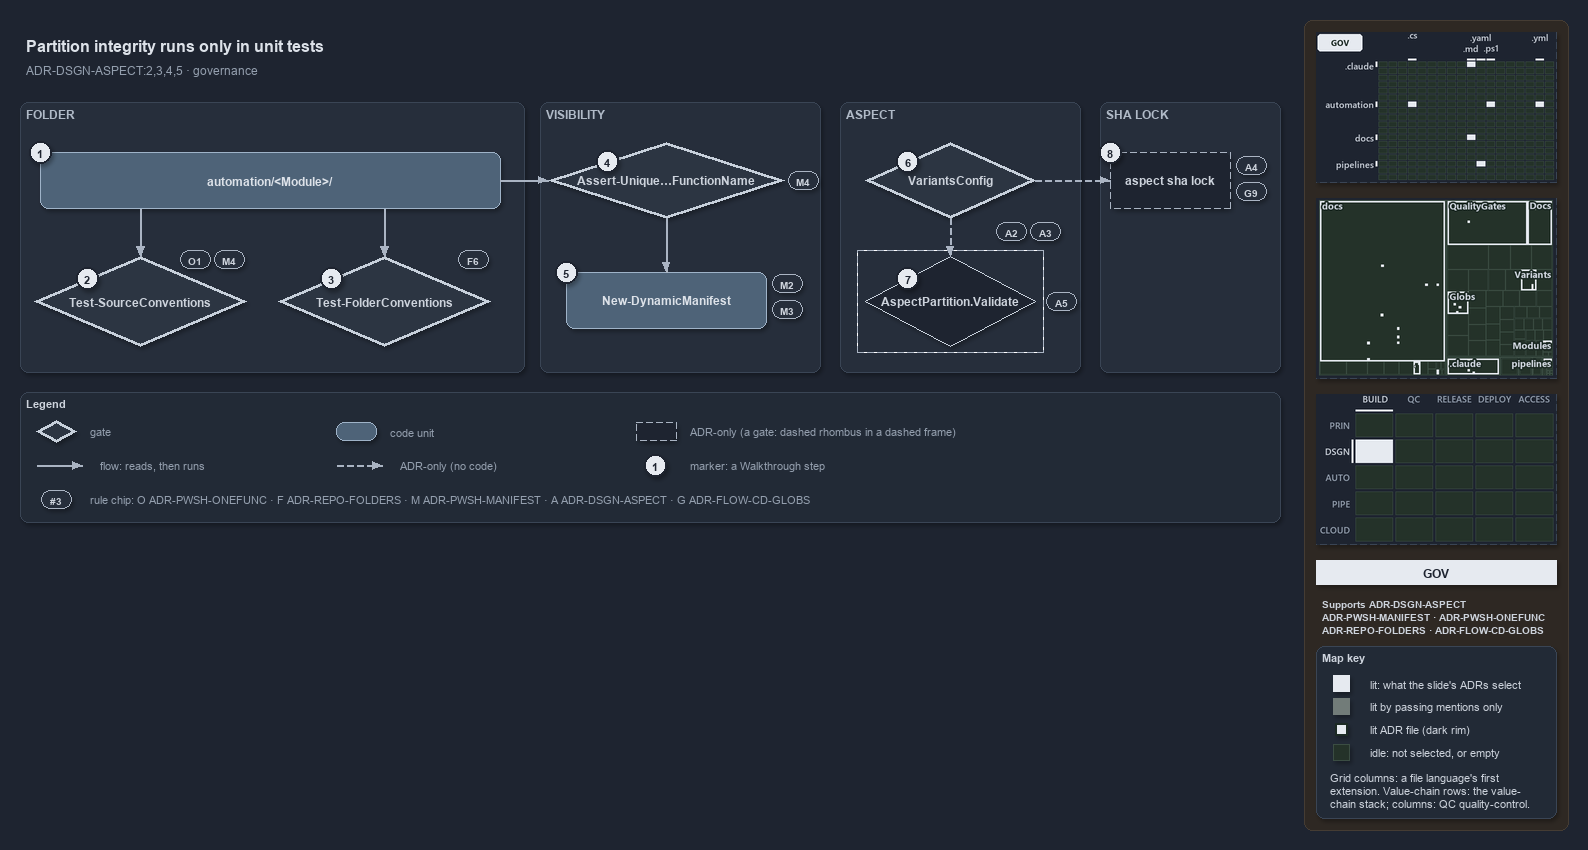

The diagram above was exported from draw.io. Its source (the exported page's mxGraphModel, read from the mxfile embedded in the PNG):
<mxGraphModel dx="1024" dy="768" grid="0" gridSize="10" guides="1" tooltips="1" connect="1" arrows="1" fold="1" page="1" pageScale="1" pageWidth="1572" pageHeight="602" background="#1E2430" math="0" shadow="1">
  <root>
    <mxCell id="0" />
    <mxCell id="1" parent="0" />
    <mxCell id="sidebar-bg" value="" style="rounded=1;arcSize=2;html=1;fillColor=#2E2823;strokeColor=#453C33;shadow=0;" vertex="1" parent="1">
      <mxGeometry x="1304" y="4" width="264" height="810" as="geometry" />
    </mxCell>
    <mxCell id="title" value="Partition integrity runs only in unit tests" style="text;html=1;align=left;verticalAlign=middle;fontSize=16;fontStyle=1;fontColor=#DDE2E9;" vertex="1" parent="1">
      <mxGeometry x="20" y="14" width="1260" height="30" as="geometry" />
    </mxCell>
    <mxCell id="subtitle" value="ADR-DSGN-ASPECT:2,3,4,5 &amp;#183; governance" style="text;html=1;align=left;verticalAlign=middle;fontSize=12;fontColor=#949FAE;" vertex="1" parent="1">
      <mxGeometry x="20" y="44" width="1240" height="20" as="geometry" />
    </mxCell>
    <mxCell id="band-folder" value="FOLDER" style="rounded=1;html=1;arcSize=3;fillColor=#262E3B;strokeColor=#3A4555;verticalAlign=top;align=left;spacingLeft=8;fontStyle=1;fontSize=12;fontColor=#B0BAC7;" vertex="1" parent="1">
      <mxGeometry x="20" y="86" width="504" height="270" as="geometry" />
    </mxCell>
    <mxCell id="band-visibility" value="VISIBILITY" style="rounded=1;html=1;arcSize=3;fillColor=#262E3B;strokeColor=#3A4555;verticalAlign=top;align=left;spacingLeft=8;fontStyle=1;fontSize=12;fontColor=#B0BAC7;" vertex="1" parent="1">
      <mxGeometry x="540" y="86" width="280" height="270" as="geometry" />
    </mxCell>
    <mxCell id="band-aspect" value="ASPECT" style="rounded=1;html=1;arcSize=3;fillColor=#262E3B;strokeColor=#3A4555;verticalAlign=top;align=left;spacingLeft=8;fontStyle=1;fontSize=12;fontColor=#B0BAC7;" vertex="1" parent="1">
      <mxGeometry x="840" y="86" width="240" height="270" as="geometry" />
    </mxCell>
    <mxCell id="band-lock" value="SHA LOCK" style="rounded=1;html=1;arcSize=3;fillColor=#262E3B;strokeColor=#3A4555;verticalAlign=top;align=left;spacingLeft=8;fontStyle=1;fontSize=12;fontColor=#B0BAC7;" vertex="1" parent="1">
      <mxGeometry x="1100" y="86" width="180" height="270" as="geometry" />
    </mxCell>
    <mxCell id="folder" value="&lt;b&gt;automation/&amp;lt;Module&amp;gt;/&lt;/b&gt;" style="rounded=1;whiteSpace=wrap;html=1;arcSize=20;fillColor=#4E6378;strokeColor=#9FB3C8;fontColor=#DDE2E9;fontSize=12;" vertex="1" parent="1">
      <mxGeometry x="40" y="136" width="460" height="56" as="geometry" />
    </mxCell>
    <mxCell id="gate-source" value="&lt;b&gt;Test-SourceConventions&lt;/b&gt;" style="rhombus;whiteSpace=wrap;html=1;fillColor=#2C3542;strokeColor=#C7D0DB;strokeWidth=3;fontSize=12;fontColor=#CDD3DC;" vertex="1" parent="1">
      <mxGeometry x="34" y="240" width="212" height="90" as="geometry" />
    </mxCell>
    <mxCell id="gate-folder" value="&lt;b&gt;Test-FolderConventions&lt;/b&gt;" style="rhombus;whiteSpace=wrap;html=1;fillColor=#2C3542;strokeColor=#C7D0DB;strokeWidth=3;fontSize=12;fontColor=#CDD3DC;" vertex="1" parent="1">
      <mxGeometry x="278" y="240" width="212" height="90" as="geometry" />
    </mxCell>
    <mxCell id="gate-unique" value="&lt;b&gt;Assert-Unique&amp;#8230;FunctionName&lt;/b&gt;" style="rhombus;whiteSpace=wrap;html=1;fillColor=#2C3542;strokeColor=#C7D0DB;strokeWidth=3;fontSize=12;fontColor=#CDD3DC;" vertex="1" parent="1">
      <mxGeometry x="548" y="126" width="236" height="76" as="geometry" />
    </mxCell>
    <mxCell id="manifest" value="&lt;b&gt;New-DynamicManifest&lt;/b&gt;" style="rounded=1;whiteSpace=wrap;html=1;arcSize=20;fillColor=#4E6378;strokeColor=#9FB3C8;fontColor=#DDE2E9;fontSize=12;" vertex="1" parent="1">
      <mxGeometry x="566" y="256" width="200" height="56" as="geometry" />
    </mxCell>
    <mxCell id="gate-variants" value="&lt;b&gt;VariantsConfig&lt;/b&gt;" style="rhombus;whiteSpace=wrap;html=1;fillColor=#2C3542;strokeColor=#C7D0DB;strokeWidth=3;fontSize=12;fontColor=#CDD3DC;" vertex="1" parent="1">
      <mxGeometry x="865" y="126" width="170" height="76" as="geometry" />
    </mxCell>
    <mxCell id="frame-validate" value="" style="rounded=0;html=1;fillColor=none;strokeColor=#AAB4C3;dashed=1;" vertex="1" parent="1">
      <mxGeometry x="857" y="234" width="186" height="102" as="geometry" />
    </mxCell>
    <mxCell id="validate" value="&lt;b&gt;AspectPartition.Validate&lt;/b&gt;" style="rhombus;whiteSpace=wrap;html=1;fillColor=#1E2430;strokeColor=#C7D0DB;dashed=1;fontSize=12;fontColor=#CDD3DC;" vertex="1" parent="1">
      <mxGeometry x="865" y="240" width="170" height="90" as="geometry" />
    </mxCell>
    <mxCell id="lock" value="&lt;b&gt;aspect sha lock&lt;/b&gt;" style="rounded=1;whiteSpace=wrap;html=1;arcSize=20;fillColor=#1E2430;strokeColor=#AAB4C3;dashed=1;fontSize=12;" vertex="1" parent="1">
      <mxGeometry x="1110" y="136" width="120" height="56" as="geometry" />
    </mxCell>
    <mxCell id="port-folder-b1" value="" style="text;html=1;strokeColor=none;fillColor=none;" vertex="1" parent="1">
      <mxGeometry x="140" y="192" width="1" height="1" as="geometry" />
    </mxCell>
    <mxCell id="edge-folder-source" value="" style="edgeStyle=orthogonalEdgeStyle;rounded=1;html=1;endArrow=block;strokeColor=#AAB4C3;fontColor=#CDD3DC;shadow=0;" edge="1" parent="1" source="port-folder-b1" target="gate-source">
      <mxGeometry relative="1" as="geometry" />
    </mxCell>
    <mxCell id="port-folder-b2" value="" style="text;html=1;strokeColor=none;fillColor=none;" vertex="1" parent="1">
      <mxGeometry x="384" y="192" width="1" height="1" as="geometry" />
    </mxCell>
    <mxCell id="edge-folder-folder" value="" style="edgeStyle=orthogonalEdgeStyle;rounded=1;html=1;endArrow=block;strokeColor=#AAB4C3;fontColor=#CDD3DC;shadow=0;" edge="1" parent="1" source="port-folder-b2" target="gate-folder">
      <mxGeometry relative="1" as="geometry" />
    </mxCell>
    <mxCell id="edge-folder-unique" value="" style="edgeStyle=orthogonalEdgeStyle;rounded=1;html=1;endArrow=block;strokeColor=#AAB4C3;fontColor=#CDD3DC;shadow=0;" edge="1" parent="1" source="folder" target="gate-unique">
      <mxGeometry relative="1" as="geometry" />
    </mxCell>
    <mxCell id="edge-unique-manifest" value="" style="edgeStyle=orthogonalEdgeStyle;rounded=1;html=1;endArrow=block;strokeColor=#AAB4C3;fontColor=#CDD3DC;shadow=0;" edge="1" parent="1" source="gate-unique" target="manifest">
      <mxGeometry relative="1" as="geometry" />
    </mxCell>
    <mxCell id="edge-variants-validate" value="" style="edgeStyle=orthogonalEdgeStyle;rounded=1;html=1;endArrow=block;strokeColor=#AAB4C3;dashed=1;fontColor=#CDD3DC;shadow=0;" edge="1" parent="1" source="gate-variants" target="validate">
      <mxGeometry relative="1" as="geometry" />
    </mxCell>
    <mxCell id="edge-variants-lock" value="" style="edgeStyle=orthogonalEdgeStyle;rounded=1;html=1;endArrow=block;strokeColor=#AAB4C3;dashed=1;fontColor=#CDD3DC;shadow=0;" edge="1" parent="1" source="gate-variants" target="lock">
      <mxGeometry relative="1" as="geometry" />
    </mxCell>
    <mxCell id="mark-1" value="1" style="ellipse;html=1;fillColor=#E6EAF0;strokeColor=#1E2430;strokeWidth=2;fontColor=#1E2430;fontStyle=1;fontSize=11;" vertex="1" parent="1">
      <mxGeometry x="29" y="125" width="22" height="22" as="geometry" />
    </mxCell>
    <mxCell id="mark-2" value="2" style="ellipse;html=1;fillColor=#E6EAF0;strokeColor=#1E2430;strokeWidth=2;fontColor=#1E2430;fontStyle=1;fontSize=11;" vertex="1" parent="1">
      <mxGeometry x="76" y="251.5" width="22" height="22" as="geometry" />
    </mxCell>
    <mxCell id="mark-3" value="3" style="ellipse;html=1;fillColor=#E6EAF0;strokeColor=#1E2430;strokeWidth=2;fontColor=#1E2430;fontStyle=1;fontSize=11;" vertex="1" parent="1">
      <mxGeometry x="320" y="251.5" width="22" height="22" as="geometry" />
    </mxCell>
    <mxCell id="mark-4" value="4" style="ellipse;html=1;fillColor=#E6EAF0;strokeColor=#1E2430;strokeWidth=2;fontColor=#1E2430;fontStyle=1;fontSize=11;" vertex="1" parent="1">
      <mxGeometry x="596" y="134" width="22" height="22" as="geometry" />
    </mxCell>
    <mxCell id="mark-5" value="5" style="ellipse;html=1;fillColor=#E6EAF0;strokeColor=#1E2430;strokeWidth=2;fontColor=#1E2430;fontStyle=1;fontSize=11;" vertex="1" parent="1">
      <mxGeometry x="555" y="245" width="22" height="22" as="geometry" />
    </mxCell>
    <mxCell id="mark-6" value="6" style="ellipse;html=1;fillColor=#E6EAF0;strokeColor=#1E2430;strokeWidth=2;fontColor=#1E2430;fontStyle=1;fontSize=11;" vertex="1" parent="1">
      <mxGeometry x="896.5" y="134" width="22" height="22" as="geometry" />
    </mxCell>
    <mxCell id="mark-7" value="7" style="ellipse;html=1;fillColor=#E6EAF0;strokeColor=#1E2430;strokeWidth=2;fontColor=#1E2430;fontStyle=1;fontSize=11;" vertex="1" parent="1">
      <mxGeometry x="896.5" y="251.5" width="22" height="22" as="geometry" />
    </mxCell>
    <mxCell id="mark-8" value="8" style="ellipse;html=1;fillColor=#E6EAF0;strokeColor=#1E2430;strokeWidth=2;fontColor=#1E2430;fontStyle=1;fontSize=11;" vertex="1" parent="1">
      <mxGeometry x="1099" y="125" width="22" height="22" as="geometry" />
    </mxCell>
    <mxCell id="chip-source-o1" value="O1" style="rounded=1;arcSize=50;whiteSpace=wrap;html=1;fillColor=#262E3B;strokeColor=#AAB4C3;fontColor=#CDD3DC;fontStyle=1;fontSize=10.5;" vertex="1" parent="1">
      <mxGeometry x="180" y="234" width="30" height="18" as="geometry" />
    </mxCell>
    <mxCell id="chip-source-m4" value="M4" style="rounded=1;arcSize=50;whiteSpace=wrap;html=1;fillColor=#262E3B;strokeColor=#AAB4C3;fontColor=#CDD3DC;fontStyle=1;fontSize=10.5;" vertex="1" parent="1">
      <mxGeometry x="214" y="234" width="30" height="18" as="geometry" />
    </mxCell>
    <mxCell id="chip-folder-f6" value="F6" style="rounded=1;arcSize=50;whiteSpace=wrap;html=1;fillColor=#262E3B;strokeColor=#AAB4C3;fontColor=#CDD3DC;fontStyle=1;fontSize=10.5;" vertex="1" parent="1">
      <mxGeometry x="458" y="234" width="30" height="18" as="geometry" />
    </mxCell>
    <mxCell id="chip-unique-m4" value="M4" style="rounded=1;arcSize=50;whiteSpace=wrap;html=1;fillColor=#262E3B;strokeColor=#AAB4C3;fontColor=#CDD3DC;fontStyle=1;fontSize=10.5;" vertex="1" parent="1">
      <mxGeometry x="788" y="155" width="30" height="18" as="geometry" />
    </mxCell>
    <mxCell id="chip-manifest-m2" value="M2" style="rounded=1;arcSize=50;whiteSpace=wrap;html=1;fillColor=#262E3B;strokeColor=#AAB4C3;fontColor=#CDD3DC;fontStyle=1;fontSize=10.5;" vertex="1" parent="1">
      <mxGeometry x="772" y="258" width="30" height="18" as="geometry" />
    </mxCell>
    <mxCell id="chip-manifest-m3" value="M3" style="rounded=1;arcSize=50;whiteSpace=wrap;html=1;fillColor=#262E3B;strokeColor=#AAB4C3;fontColor=#CDD3DC;fontStyle=1;fontSize=10.5;" vertex="1" parent="1">
      <mxGeometry x="772" y="284" width="30" height="18" as="geometry" />
    </mxCell>
    <mxCell id="chip-variants-a2" value="A2" style="rounded=1;arcSize=50;whiteSpace=wrap;html=1;fillColor=#262E3B;strokeColor=#AAB4C3;fontColor=#CDD3DC;fontStyle=1;fontSize=10.5;" vertex="1" parent="1">
      <mxGeometry x="996" y="206" width="30" height="18" as="geometry" />
    </mxCell>
    <mxCell id="chip-variants-a3" value="A3" style="rounded=1;arcSize=50;whiteSpace=wrap;html=1;fillColor=#262E3B;strokeColor=#AAB4C3;fontColor=#CDD3DC;fontStyle=1;fontSize=10.5;" vertex="1" parent="1">
      <mxGeometry x="1030" y="206" width="30" height="18" as="geometry" />
    </mxCell>
    <mxCell id="chip-validate-a5" value="A5" style="rounded=1;arcSize=50;whiteSpace=wrap;html=1;fillColor=#262E3B;strokeColor=#AAB4C3;fontColor=#CDD3DC;fontStyle=1;fontSize=10.5;" vertex="1" parent="1">
      <mxGeometry x="1046" y="276" width="30" height="18" as="geometry" />
    </mxCell>
    <mxCell id="chip-lock-a4" value="A4" style="rounded=1;arcSize=50;whiteSpace=wrap;html=1;fillColor=#262E3B;strokeColor=#AAB4C3;fontColor=#CDD3DC;fontStyle=1;fontSize=10.5;" vertex="1" parent="1">
      <mxGeometry x="1236" y="140" width="30" height="18" as="geometry" />
    </mxCell>
    <mxCell id="chip-lock-g9" value="G9" style="rounded=1;arcSize=50;whiteSpace=wrap;html=1;fillColor=#262E3B;strokeColor=#AAB4C3;fontColor=#CDD3DC;fontStyle=1;fontSize=10.5;" vertex="1" parent="1">
      <mxGeometry x="1236" y="166" width="30" height="18" as="geometry" />
    </mxCell>
    <mxCell id="legend" value="&lt;b&gt;Legend&lt;/b&gt;" style="rounded=1;whiteSpace=wrap;html=1;arcSize=6;fillColor=#222A36;strokeColor=#3A4555;align=left;verticalAlign=top;spacing=8;fontSize=11;fontColor=#CDD3DC;" vertex="1" parent="1">
      <mxGeometry x="20" y="376" width="1260" height="130" as="geometry" />
    </mxCell>
    <mxCell id="legend-gate" value="" style="rhombus;whiteSpace=wrap;html=1;fillColor=#2C3542;strokeColor=#C7D0DB;strokeWidth=3;fontSize=12;fontColor=#CDD3DC;" vertex="1" parent="1">
      <mxGeometry x="36" y="404" width="40" height="22" as="geometry" />
    </mxCell>
    <mxCell id="legend-gate-text" value="gate" style="text;html=1;align=left;verticalAlign=middle;fontSize=11;fontColor=#949FAE;" vertex="1" parent="1">
      <mxGeometry x="84" y="405" width="240" height="20" as="geometry" />
    </mxCell>
    <mxCell id="legend-code" value="" style="rounded=1;whiteSpace=wrap;html=1;arcSize=20;fillColor=#4E6378;strokeColor=#9FB3C8;fontColor=#DDE2E9;fontSize=12;" vertex="1" parent="1">
      <mxGeometry x="336" y="406" width="40" height="18" as="geometry" />
    </mxCell>
    <mxCell id="legend-code-text" value="code unit" style="text;html=1;align=left;verticalAlign=middle;fontSize=11;fontColor=#949FAE;" vertex="1" parent="1">
      <mxGeometry x="384" y="405" width="240" height="20" as="geometry" />
    </mxCell>
    <mxCell id="legend-adronly" value="" style="rounded=1;whiteSpace=wrap;html=1;arcSize=20;fillColor=#1E2430;strokeColor=#AAB4C3;dashed=1;fontSize=12;" vertex="1" parent="1">
      <mxGeometry x="636" y="406" width="40" height="18" as="geometry" />
    </mxCell>
    <mxCell id="legend-adronly-text" value="ADR-only (a gate: dashed rhombus in a dashed frame)" style="text;html=1;align=left;verticalAlign=middle;fontSize=11;fontColor=#949FAE;" vertex="1" parent="1">
      <mxGeometry x="684" y="405" width="240" height="20" as="geometry" />
    </mxCell>
    <mxCell id="legend-flow-a" value="" style="text;html=1;strokeColor=none;fillColor=none;" vertex="1" parent="1">
      <mxGeometry x="36" y="449" width="1" height="1" as="geometry" />
    </mxCell>
    <mxCell id="legend-flow-b" value="" style="text;html=1;strokeColor=none;fillColor=none;" vertex="1" parent="1">
      <mxGeometry x="82" y="449" width="1" height="1" as="geometry" />
    </mxCell>
    <mxCell id="legend-flow" value="" style="edgeStyle=orthogonalEdgeStyle;rounded=1;html=1;endArrow=block;strokeColor=#AAB4C3;fontColor=#CDD3DC;shadow=0;" edge="1" parent="1" source="legend-flow-a" target="legend-flow-b">
      <mxGeometry relative="1" as="geometry" />
    </mxCell>
    <mxCell id="legend-flow-text" value="flow: reads, then runs" style="text;html=1;align=left;verticalAlign=middle;fontSize=11;fontColor=#949FAE;" vertex="1" parent="1">
      <mxGeometry x="94" y="439" width="240" height="20" as="geometry" />
    </mxCell>
    <mxCell id="legend-adr-a" value="" style="text;html=1;strokeColor=none;fillColor=none;" vertex="1" parent="1">
      <mxGeometry x="336" y="449" width="1" height="1" as="geometry" />
    </mxCell>
    <mxCell id="legend-adr-b" value="" style="text;html=1;strokeColor=none;fillColor=none;" vertex="1" parent="1">
      <mxGeometry x="382" y="449" width="1" height="1" as="geometry" />
    </mxCell>
    <mxCell id="legend-adr" value="" style="edgeStyle=orthogonalEdgeStyle;rounded=1;html=1;endArrow=block;strokeColor=#AAB4C3;dashed=1;fontColor=#CDD3DC;shadow=0;" edge="1" parent="1" source="legend-adr-a" target="legend-adr-b">
      <mxGeometry relative="1" as="geometry" />
    </mxCell>
    <mxCell id="legend-adr-text" value="ADR-only (no code)" style="text;html=1;align=left;verticalAlign=middle;fontSize=11;fontColor=#949FAE;" vertex="1" parent="1">
      <mxGeometry x="394" y="439" width="240" height="20" as="geometry" />
    </mxCell>
    <mxCell id="legend-mark" value="1" style="ellipse;html=1;fillColor=#E6EAF0;strokeColor=#1E2430;strokeWidth=2;fontColor=#1E2430;fontStyle=1;fontSize=11;" vertex="1" parent="1">
      <mxGeometry x="644" y="438" width="22" height="22" as="geometry" />
    </mxCell>
    <mxCell id="legend-mark-text" value="marker: a Walkthrough step" style="text;html=1;align=left;verticalAlign=middle;fontSize=11;fontColor=#949FAE;" vertex="1" parent="1">
      <mxGeometry x="684" y="439" width="220" height="20" as="geometry" />
    </mxCell>
    <mxCell id="legend-rule" value="#3" style="rounded=1;arcSize=50;whiteSpace=wrap;html=1;fillColor=#262E3B;strokeColor=#AAB4C3;fontColor=#CDD3DC;fontStyle=1;fontSize=10.5;" vertex="1" parent="1">
      <mxGeometry x="41" y="474" width="30" height="18" as="geometry" />
    </mxCell>
    <mxCell id="legend-rule-text" value="rule chip: O ADR-PWSH-ONEFUNC &amp;#183; F ADR-REPO-FOLDERS &amp;#183; M ADR-PWSH-MANIFEST &amp;#183; A ADR-DSGN-ASPECT &amp;#183; G ADR-FLOW-CD-GLOBS" style="text;html=1;align=left;verticalAlign=middle;fontSize=11;fontColor=#949FAE;" vertex="1" parent="1">
      <mxGeometry x="84" y="473" width="900" height="20" as="geometry" />
    </mxCell>
    <mxCell id="minimap-grid" value="" style="shape=image;html=1;imageAspect=0;aspect=fixed;verticalLabelPosition=bottom;strokeColor=#3A4555;dashed=1;fillColor=#222A36;image=data:image/png,(base64 omitted: 12364 chars);" vertex="1" parent="1">
      <mxGeometry x="1316" y="16" width="240" height="150" as="geometry" />
    </mxCell>
    <mxCell id="minimap-tree" value="" style="shape=image;html=1;imageAspect=0;aspect=fixed;verticalLabelPosition=bottom;strokeColor=#3A4555;dashed=1;fillColor=#222A36;image=data:image/png,(base64 omitted: 21216 chars);" vertex="1" parent="1">
      <mxGeometry x="1316" y="182" width="240" height="180" as="geometry" />
    </mxCell>
    <mxCell id="minimap-chain" value="" style="shape=image;html=1;imageAspect=0;aspect=fixed;verticalLabelPosition=bottom;strokeColor=#3A4555;dashed=1;fillColor=#222A36;image=data:image/png,(base64 omitted: 12436 chars);" vertex="1" parent="1">
      <mxGeometry x="1316" y="378" width="240" height="150" as="geometry" />
    </mxCell>
    <mxCell id="lens-badge" value="GOV" style="rounded=0;whiteSpace=wrap;html=1;align=center;verticalAlign=middle;fontSize=12;fontStyle=1;fontColor=#1E2430;fillColor=#E6EAF0;strokeColor=none;" vertex="1" parent="1">
      <mxGeometry x="1316" y="544" width="240" height="24" as="geometry" />
    </mxCell>
    <mxCell id="supports" value="&lt;b&gt;Supports&lt;/b&gt; ADR-DSGN-ASPECT&lt;br&gt;ADR-PWSH-MANIFEST &amp;#183; ADR-PWSH-ONEFUNC&lt;br&gt;ADR-REPO-FOLDERS &amp;#183; ADR-FLOW-CD-GLOBS" style="text;html=1;whiteSpace=wrap;align=left;verticalAlign=top;fontSize=10.5;fontColor=#CDD3DC;" vertex="1" parent="1">
      <mxGeometry x="1316" y="576" width="240" height="46" as="geometry" />
    </mxCell>
    <mxCell id="mapkey" value="&lt;b&gt;Map key&lt;/b&gt;" style="rounded=1;arcSize=6;whiteSpace=wrap;html=1;align=left;verticalAlign=top;fontSize=11;fontColor=#CDD3DC;fillColor=#222A36;strokeColor=#3A4555;spacingLeft=8;spacingTop=2;" vertex="1" parent="1">
      <mxGeometry x="1316" y="630" width="240" height="172" as="geometry" />
    </mxCell>
    <mxCell id="mapkey-lit" value="" style="rounded=0;html=1;fillColor=#E6EAF0;strokeColor=#E6EAF0;" vertex="1" parent="1">
      <mxGeometry x="1333.0" y="659.0" width="16" height="16" as="geometry" />
    </mxCell>
    <mxCell id="mapkey-lit-text" value="lit: what the slide's ADRs select" style="text;html=1;align=left;verticalAlign=middle;fontSize=11;fontColor=#CDD3DC;" vertex="1" parent="1">
      <mxGeometry x="1364" y="657" width="184" height="20" as="geometry" />
    </mxCell>
    <mxCell id="mapkey-touched" value="" style="rounded=0;html=1;fillColor=#727C79;strokeColor=#727C79;" vertex="1" parent="1">
      <mxGeometry x="1333.0" y="682.0" width="16" height="16" as="geometry" />
    </mxCell>
    <mxCell id="mapkey-touched-text" value="lit by passing mentions only" style="text;html=1;align=left;verticalAlign=middle;fontSize=11;fontColor=#CDD3DC;" vertex="1" parent="1">
      <mxGeometry x="1364" y="680" width="184" height="20" as="geometry" />
    </mxCell>
    <mxCell id="mapkey-adr" value="" style="rounded=0;html=1;fillColor=#E6EAF0;strokeColor=#1C2A24;strokeWidth=2;" vertex="1" parent="1">
      <mxGeometry x="1335.0" y="707.0" width="12" height="12" as="geometry" />
    </mxCell>
    <mxCell id="mapkey-adr-text" value="lit ADR file (dark rim)" style="text;html=1;align=left;verticalAlign=middle;fontSize=11;fontColor=#CDD3DC;" vertex="1" parent="1">
      <mxGeometry x="1364" y="703" width="184" height="20" as="geometry" />
    </mxCell>
    <mxCell id="mapkey-idle" value="" style="rounded=0;html=1;fillColor=#243229;strokeColor=#3B4D43;" vertex="1" parent="1">
      <mxGeometry x="1333.0" y="728.0" width="16" height="16" as="geometry" />
    </mxCell>
    <mxCell id="mapkey-idle-text" value="idle: not selected, or empty" style="text;html=1;align=left;verticalAlign=middle;fontSize=11;fontColor=#CDD3DC;" vertex="1" parent="1">
      <mxGeometry x="1364" y="726" width="184" height="20" as="geometry" />
    </mxCell>
    <mxCell id="mapkey-codes" value="Grid columns: a file language's first&lt;br&gt;extension. Value-chain rows: the value-&lt;br&gt;chain stack; columns: QC quality-control." style="text;html=1;align=left;verticalAlign=top;whiteSpace=wrap;fontSize=11;fontColor=#CDD3DC;" vertex="1" parent="1">
      <mxGeometry x="1324" y="750" width="224" height="46" as="geometry" />
    </mxCell>
  </root>
</mxGraphModel>